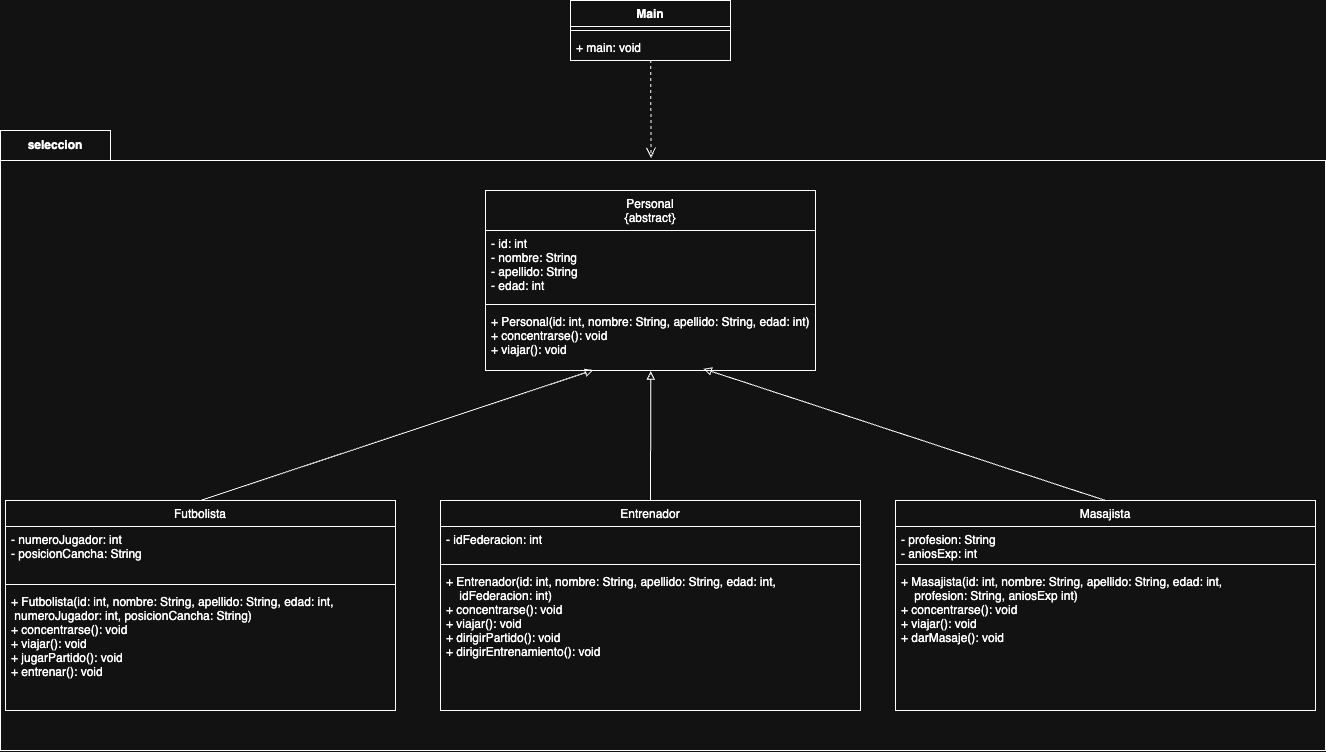

The diagram above was exported from draw.io. Its source (the exported page's mxGraphModel, read from the mxfile embedded in the PNG):
<mxGraphModel dx="6294" dy="3363" grid="1" gridSize="10" guides="1" tooltips="1" connect="1" arrows="1" fold="1" page="1" pageScale="1" pageWidth="827" pageHeight="1169" math="0" shadow="0">
  <root>
    <mxCell id="WIyWlLk6GJQsqaUBKTNV-0" />
    <mxCell id="WIyWlLk6GJQsqaUBKTNV-1" parent="WIyWlLk6GJQsqaUBKTNV-0" />
    <mxCell id="2_EgefRS069fCoFZGYs0-2" value="seleccion" style="shape=folder;fontStyle=1;tabWidth=110;tabHeight=30;tabPosition=left;html=1;boundedLbl=1;labelInHeader=1;container=1;collapsible=0;recursiveResize=0;whiteSpace=wrap;fillColor=none;" parent="WIyWlLk6GJQsqaUBKTNV-1" vertex="1">
      <mxGeometry x="-4865" y="-2060" width="1325" height="620" as="geometry" />
    </mxCell>
    <mxCell id="4ngH3Kvt32z8WKVGG3DC-12" value="Personal&#10;{abstract}" style="swimlane;fontStyle=0;align=center;verticalAlign=top;childLayout=stackLayout;horizontal=1;startSize=40;horizontalStack=0;resizeParent=1;resizeLast=0;collapsible=1;marginBottom=0;rounded=0;shadow=0;strokeWidth=1;" parent="WIyWlLk6GJQsqaUBKTNV-1" vertex="1">
      <mxGeometry x="-4380" y="-2000" width="330" height="180" as="geometry">
        <mxRectangle x="315" y="70" width="160" height="26" as="alternateBounds" />
      </mxGeometry>
    </mxCell>
    <mxCell id="4ngH3Kvt32z8WKVGG3DC-13" value="- id: int&#10;- nombre: String&#10;- apellido: String&#10;- edad: int" style="text;align=left;verticalAlign=top;spacingLeft=4;spacingRight=4;overflow=hidden;rotatable=0;points=[[0,0.5],[1,0.5]];portConstraint=eastwest;rounded=0;shadow=0;html=0;" parent="4ngH3Kvt32z8WKVGG3DC-12" vertex="1">
      <mxGeometry y="40" width="330" height="70" as="geometry" />
    </mxCell>
    <mxCell id="4ngH3Kvt32z8WKVGG3DC-14" value="" style="line;html=1;strokeWidth=1;align=left;verticalAlign=middle;spacingTop=-1;spacingLeft=3;spacingRight=3;rotatable=0;labelPosition=right;points=[];portConstraint=eastwest;" parent="4ngH3Kvt32z8WKVGG3DC-12" vertex="1">
      <mxGeometry y="110" width="330" height="8" as="geometry" />
    </mxCell>
    <mxCell id="4ngH3Kvt32z8WKVGG3DC-15" value="+ Personal(id: int, nombre: String, apellido: String, edad: int)&#10;+ concentrarse(): void&#10;+ viajar(): void" style="text;align=left;verticalAlign=top;spacingLeft=4;spacingRight=4;overflow=hidden;rotatable=0;points=[[0,0.5],[1,0.5]];portConstraint=eastwest;" parent="4ngH3Kvt32z8WKVGG3DC-12" vertex="1">
      <mxGeometry y="118" width="330" height="62" as="geometry" />
    </mxCell>
    <mxCell id="UoXi82LWi7db6s1NIz0M-4" style="rounded=0;orthogonalLoop=1;jettySize=auto;html=1;entryX=0.327;entryY=0.993;entryDx=0;entryDy=0;entryPerimeter=0;endArrow=block;endFill=0;exitX=0.5;exitY=0;exitDx=0;exitDy=0;" parent="WIyWlLk6GJQsqaUBKTNV-1" source="oaFZ7_3M8Vsg_e55AYuw-0" target="4ngH3Kvt32z8WKVGG3DC-15" edge="1">
      <mxGeometry relative="1" as="geometry">
        <mxPoint x="-4270" y="-1750" as="targetPoint" />
      </mxGeometry>
    </mxCell>
    <mxCell id="oaFZ7_3M8Vsg_e55AYuw-0" value="Futbolista" style="swimlane;fontStyle=0;align=center;verticalAlign=top;childLayout=stackLayout;horizontal=1;startSize=26;horizontalStack=0;resizeParent=1;resizeLast=0;collapsible=1;marginBottom=0;rounded=0;shadow=0;strokeWidth=1;" parent="WIyWlLk6GJQsqaUBKTNV-1" vertex="1">
      <mxGeometry x="-4860" y="-1690" width="390" height="210" as="geometry">
        <mxRectangle x="315" y="70" width="160" height="26" as="alternateBounds" />
      </mxGeometry>
    </mxCell>
    <mxCell id="oaFZ7_3M8Vsg_e55AYuw-1" value="- numeroJugador: int&#10;- posicionCancha: String" style="text;align=left;verticalAlign=top;spacingLeft=4;spacingRight=4;overflow=hidden;rotatable=0;points=[[0,0.5],[1,0.5]];portConstraint=eastwest;rounded=0;shadow=0;html=0;" parent="oaFZ7_3M8Vsg_e55AYuw-0" vertex="1">
      <mxGeometry y="26" width="390" height="54" as="geometry" />
    </mxCell>
    <mxCell id="oaFZ7_3M8Vsg_e55AYuw-2" value="" style="line;html=1;strokeWidth=1;align=left;verticalAlign=middle;spacingTop=-1;spacingLeft=3;spacingRight=3;rotatable=0;labelPosition=right;points=[];portConstraint=eastwest;" parent="oaFZ7_3M8Vsg_e55AYuw-0" vertex="1">
      <mxGeometry y="80" width="390" height="8" as="geometry" />
    </mxCell>
    <mxCell id="oaFZ7_3M8Vsg_e55AYuw-3" value="+ Futbolista(id: int, nombre: String, apellido: String, edad: int, &#10; numeroJugador: int, posicionCancha: String)&#10;+ concentrarse(): void&#10;+ viajar(): void&#10;+ jugarPartido(): void&#10;+ entrenar(): void" style="text;align=left;verticalAlign=top;spacingLeft=4;spacingRight=4;overflow=hidden;rotatable=0;points=[[0,0.5],[1,0.5]];portConstraint=eastwest;" parent="oaFZ7_3M8Vsg_e55AYuw-0" vertex="1">
      <mxGeometry y="88" width="390" height="122" as="geometry" />
    </mxCell>
    <mxCell id="UoXi82LWi7db6s1NIz0M-6" style="rounded=0;orthogonalLoop=1;jettySize=auto;html=1;entryX=0.501;entryY=1.01;entryDx=0;entryDy=0;entryPerimeter=0;endArrow=block;endFill=0;exitX=0.5;exitY=0;exitDx=0;exitDy=0;" parent="WIyWlLk6GJQsqaUBKTNV-1" source="UoXi82LWi7db6s1NIz0M-0" target="4ngH3Kvt32z8WKVGG3DC-15" edge="1">
      <mxGeometry relative="1" as="geometry">
        <mxPoint x="-4160" y="-1750" as="targetPoint" />
      </mxGeometry>
    </mxCell>
    <mxCell id="UoXi82LWi7db6s1NIz0M-0" value="Entrenador" style="swimlane;fontStyle=0;align=center;verticalAlign=top;childLayout=stackLayout;horizontal=1;startSize=26;horizontalStack=0;resizeParent=1;resizeLast=0;collapsible=1;marginBottom=0;rounded=0;shadow=0;strokeWidth=1;" parent="WIyWlLk6GJQsqaUBKTNV-1" vertex="1">
      <mxGeometry x="-4425" y="-1690" width="420" height="210" as="geometry">
        <mxRectangle x="315" y="70" width="160" height="26" as="alternateBounds" />
      </mxGeometry>
    </mxCell>
    <mxCell id="UoXi82LWi7db6s1NIz0M-1" value="- idFederacion: int&#10;" style="text;align=left;verticalAlign=top;spacingLeft=4;spacingRight=4;overflow=hidden;rotatable=0;points=[[0,0.5],[1,0.5]];portConstraint=eastwest;rounded=0;shadow=0;html=0;" parent="UoXi82LWi7db6s1NIz0M-0" vertex="1">
      <mxGeometry y="26" width="420" height="34" as="geometry" />
    </mxCell>
    <mxCell id="UoXi82LWi7db6s1NIz0M-2" value="" style="line;html=1;strokeWidth=1;align=left;verticalAlign=middle;spacingTop=-1;spacingLeft=3;spacingRight=3;rotatable=0;labelPosition=right;points=[];portConstraint=eastwest;" parent="UoXi82LWi7db6s1NIz0M-0" vertex="1">
      <mxGeometry y="60" width="420" height="8" as="geometry" />
    </mxCell>
    <mxCell id="UoXi82LWi7db6s1NIz0M-3" value="+ Entrenador(id: int, nombre: String, apellido: String, edad: int,  &#10;    idFederacion: int)&#10;+ concentrarse(): void&#10;+ viajar(): void&#10;+ dirigirPartido(): void&#10;+ dirigirEntrenamiento(): void" style="text;align=left;verticalAlign=top;spacingLeft=4;spacingRight=4;overflow=hidden;rotatable=0;points=[[0,0.5],[1,0.5]];portConstraint=eastwest;" parent="UoXi82LWi7db6s1NIz0M-0" vertex="1">
      <mxGeometry y="68" width="420" height="122" as="geometry" />
    </mxCell>
    <mxCell id="zFl8QAtWWAzAW35aa-JN-0" value="Masajista" style="swimlane;fontStyle=0;align=center;verticalAlign=top;childLayout=stackLayout;horizontal=1;startSize=26;horizontalStack=0;resizeParent=1;resizeLast=0;collapsible=1;marginBottom=0;rounded=0;shadow=0;strokeWidth=1;" parent="WIyWlLk6GJQsqaUBKTNV-1" vertex="1">
      <mxGeometry x="-3970" y="-1690" width="420" height="210" as="geometry">
        <mxRectangle x="315" y="70" width="160" height="26" as="alternateBounds" />
      </mxGeometry>
    </mxCell>
    <mxCell id="zFl8QAtWWAzAW35aa-JN-1" value="- profesion: String&#10;- aniosExp: int" style="text;align=left;verticalAlign=top;spacingLeft=4;spacingRight=4;overflow=hidden;rotatable=0;points=[[0,0.5],[1,0.5]];portConstraint=eastwest;rounded=0;shadow=0;html=0;" parent="zFl8QAtWWAzAW35aa-JN-0" vertex="1">
      <mxGeometry y="26" width="420" height="34" as="geometry" />
    </mxCell>
    <mxCell id="zFl8QAtWWAzAW35aa-JN-2" value="" style="line;html=1;strokeWidth=1;align=left;verticalAlign=middle;spacingTop=-1;spacingLeft=3;spacingRight=3;rotatable=0;labelPosition=right;points=[];portConstraint=eastwest;" parent="zFl8QAtWWAzAW35aa-JN-0" vertex="1">
      <mxGeometry y="60" width="420" height="8" as="geometry" />
    </mxCell>
    <mxCell id="zFl8QAtWWAzAW35aa-JN-3" value="+ Masajista(id: int, nombre: String, apellido: String, edad: int,  &#10;    profesion: String, aniosExp int)&#10;+ concentrarse(): void&#10;+ viajar(): void&#10;+ darMasaje(): void" style="text;align=left;verticalAlign=top;spacingLeft=4;spacingRight=4;overflow=hidden;rotatable=0;points=[[0,0.5],[1,0.5]];portConstraint=eastwest;" parent="zFl8QAtWWAzAW35aa-JN-0" vertex="1">
      <mxGeometry y="68" width="420" height="122" as="geometry" />
    </mxCell>
    <mxCell id="zFl8QAtWWAzAW35aa-JN-4" style="rounded=0;orthogonalLoop=1;jettySize=auto;html=1;entryX=0.66;entryY=0.972;entryDx=0;entryDy=0;entryPerimeter=0;endArrow=block;endFill=0;exitX=0.5;exitY=0;exitDx=0;exitDy=0;" parent="WIyWlLk6GJQsqaUBKTNV-1" source="zFl8QAtWWAzAW35aa-JN-0" target="4ngH3Kvt32z8WKVGG3DC-15" edge="1">
      <mxGeometry relative="1" as="geometry">
        <mxPoint x="-4152" y="-1751" as="targetPoint" />
        <mxPoint x="-4155" y="-1680" as="sourcePoint" />
      </mxGeometry>
    </mxCell>
    <mxCell id="8t-l2k0WMQoxXAK74VIj-0" value="Main" style="swimlane;fontStyle=1;align=center;verticalAlign=top;childLayout=stackLayout;horizontal=1;startSize=26;horizontalStack=0;resizeParent=1;resizeParentMax=0;resizeLast=0;collapsible=1;marginBottom=0;whiteSpace=wrap;html=1;" vertex="1" parent="WIyWlLk6GJQsqaUBKTNV-1">
      <mxGeometry x="-4295" y="-2190" width="160" height="60" as="geometry" />
    </mxCell>
    <mxCell id="8t-l2k0WMQoxXAK74VIj-2" value="" style="line;strokeWidth=1;fillColor=none;align=left;verticalAlign=middle;spacingTop=-1;spacingLeft=3;spacingRight=3;rotatable=0;labelPosition=right;points=[];portConstraint=eastwest;strokeColor=inherit;" vertex="1" parent="8t-l2k0WMQoxXAK74VIj-0">
      <mxGeometry y="26" width="160" height="8" as="geometry" />
    </mxCell>
    <mxCell id="8t-l2k0WMQoxXAK74VIj-3" value="+ main: void" style="text;strokeColor=none;fillColor=none;align=left;verticalAlign=top;spacingLeft=4;spacingRight=4;overflow=hidden;rotatable=0;points=[[0,0.5],[1,0.5]];portConstraint=eastwest;whiteSpace=wrap;html=1;" vertex="1" parent="8t-l2k0WMQoxXAK74VIj-0">
      <mxGeometry y="34" width="160" height="26" as="geometry" />
    </mxCell>
    <mxCell id="8t-l2k0WMQoxXAK74VIj-4" value="" style="endArrow=open;startArrow=none;endFill=0;startFill=0;endSize=8;html=1;verticalAlign=bottom;dashed=1;labelBackgroundColor=none;rounded=0;entryX=0.491;entryY=0.044;entryDx=0;entryDy=0;entryPerimeter=0;exitX=0.501;exitY=0.983;exitDx=0;exitDy=0;exitPerimeter=0;" edge="1" parent="WIyWlLk6GJQsqaUBKTNV-1" source="8t-l2k0WMQoxXAK74VIj-3" target="2_EgefRS069fCoFZGYs0-2">
      <mxGeometry width="160" relative="1" as="geometry">
        <mxPoint x="-4300" y="-2190" as="sourcePoint" />
        <mxPoint x="-4210" y="-2300" as="targetPoint" />
      </mxGeometry>
    </mxCell>
  </root>
</mxGraphModel>